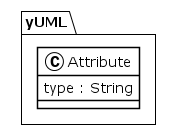

The diagram above was rendered by PlantUML. Its source (embedded in the PNG):
@startuml
!theme plain
package yUML {
class Attribute {
	 type : String
}
}
@enduml